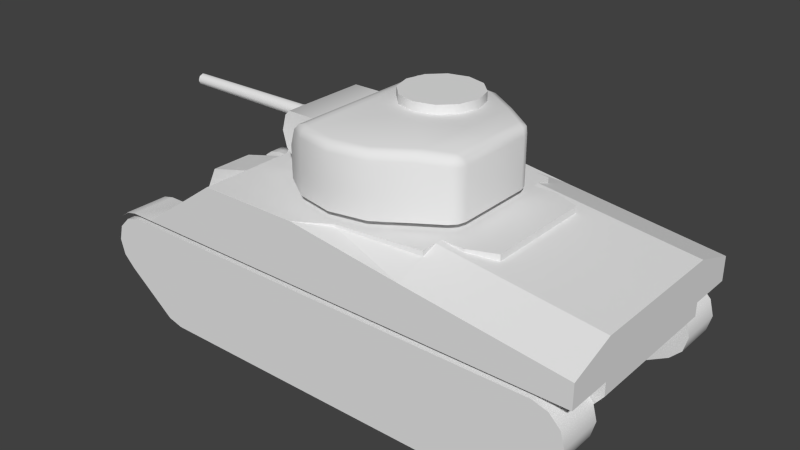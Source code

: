 # Source: m4_001.blend  (saved by Blender 2.79.0; exported with 4.5.12 LTS)
import bpy
from mathutils import Matrix  # noqa: F401  (used for matrix-valued properties, if any)

bpy.ops.wm.read_factory_settings(use_empty=True)
scene = bpy.context.scene
scene.name = 'Scene'

# ---- collections
col_collection_1 = bpy.data.collections.new('Collection 1'); scene.collection.children.link(col_collection_1)

# ---- materials (node trees are filled in below, after node groups)
mat_material_texture = bpy.data.materials.new('Material Texture')
mat_material_texture.alpha_threshold = 0.0
mat_material_texture.use_transparent_shadow = False
mat_material_texture.roughness = 0.5
mat_material_texture.line_color = (0.0, 0.0, 0.0, 1.0)

# ---- material node trees

# ---- world
world_world = bpy.data.worlds.new('World'); scene.world = world_world
world_world.color = (0.05088, 0.05088, 0.05088)
world_world.use_sun_shadow = False
world_world.sun_shadow_jitter_overblur = 0.0
world_world.cycles.sampling_method = 'NONE'
world_world.cycles.sample_map_resolution = 256

# ---- meshes
me_cube_010 = bpy.data.meshes.new('Cube.010')
me_cube_010.from_pydata([(-2.69, 0.84, 1.13), (-2.69, 1.34, 1.13), (1.725, 0.84, 0.04689), (-2.14, 1.34, 8.941e-08), (-2.315, 1.34, 0.04689), (-2.315, 0.84, 0.04689), (-2.865, 1.34, 0.4769), (-2.993, 0.84, 0.605), (-3.04, 1.34, 0.78), (-3.04, 0.84, 0.78), (-2.993, 1.34, 0.955), (-2.865, 0.84, 1.083), (2.515, 1.34, 1.083), (2.515, 0.84, 1.083), (2.643, 0.84, 0.955), (2.69, 1.34, 0.78), (2.69, 0.84, 0.78), (2.643, 1.34, 0.605), (-2.14, 0.84, 0.0), (1.55, 0.84, 0.0), (2.34, 0.84, 1.13), (2.34, 1.34, 1.13), (1.725, 1.34, 0.04689), (1.55, 1.34, 8.941e-08), (-2.865, 0.84, 0.4769), (-2.993, 1.34, 0.605), (-2.993, 0.84, 0.955), (-2.865, 1.34, 1.083), (2.643, 1.34, 0.955), (2.643, 0.84, 0.605), (2.515, 1.34, 0.4769), (2.515, 0.84, 0.4769), (-2.69, 0.84, 1.13), (-2.69, 1.34, 1.13), (1.725, 0.84, 0.04689), (-2.14, 1.34, 8.941e-08), (-2.315, 1.34, 0.04689), (-2.315, 0.84, 0.04689), (-2.865, 1.34, 0.4769), (-2.993, 0.84, 0.605), (-3.04, 1.34, 0.78), (-3.04, 0.84, 0.78), (-2.993, 1.34, 0.955), (-2.865, 0.84, 1.083), (2.515, 1.34, 1.083), (2.515, 0.84, 1.083), (2.643, 0.84, 0.955), (2.69, 1.34, 0.78), (2.69, 0.84, 0.78), (2.643, 1.34, 0.605), (-2.14, 0.84, 0.0), (1.55, 0.84, 0.0), (2.34, 0.84, 1.13), (2.34, 1.34, 1.13), (1.725, 1.34, 0.04689), (1.55, 1.34, 8.941e-08), (-2.865, 0.84, 0.4769), (-2.993, 1.34, 0.605), (-2.993, 0.84, 0.955), (-2.865, 1.34, 1.083), (2.643, 1.34, 0.955), (2.643, 0.84, 0.605), (2.515, 1.34, 0.4769), (2.515, 0.84, 0.4769), (-2.69, -0.84, 1.13), (-2.69, -1.34, 1.13), (1.725, -0.84, 0.04689), (-2.14, -1.34, 8.941e-08), (-2.315, -1.34, 0.04689), (-2.315, -0.84, 0.04689), (-2.865, -1.34, 0.4769), (-2.993, -0.84, 0.605), (-3.04, -1.34, 0.78), (-3.04, -0.84, 0.78), (-2.993, -1.34, 0.955), (-2.865, -0.84, 1.083), (2.515, -1.34, 1.083), (2.515, -0.84, 1.083), (2.643, -0.84, 0.955), (2.69, -1.34, 0.78), (2.69, -0.84, 0.78), (2.643, -1.34, 0.605), (-2.14, -0.84, 0.0), (1.55, -0.84, 0.0), (2.34, -0.84, 1.13), (2.34, -1.34, 1.13), (1.725, -1.34, 0.04689), (1.55, -1.34, 8.941e-08), (-2.865, -0.84, 0.4769), (-2.993, -1.34, 0.605), (-2.993, -0.84, 0.955), (-2.865, -1.34, 1.083), (2.643, -1.34, 0.955), (2.643, -0.84, 0.605), (2.515, -1.34, 0.4769), (2.515, -0.84, 0.4769), (-2.69, -0.84, 1.13), (-2.69, -1.34, 1.13), (1.725, -0.84, 0.04689), (-2.14, -1.34, 8.941e-08), (-2.315, -1.34, 0.04689), (-2.315, -0.84, 0.04689), (-2.865, -1.34, 0.4769), (-2.993, -0.84, 0.605), (-3.04, -1.34, 0.78), (-3.04, -0.84, 0.78), (-2.993, -1.34, 0.955), (-2.865, -0.84, 1.083), (2.515, -1.34, 1.083), (2.515, -0.84, 1.083), (2.643, -0.84, 0.955), (2.69, -1.34, 0.78), (2.69, -0.84, 0.78), (2.643, -1.34, 0.605), (-2.14, -0.84, 0.0), (1.55, -0.84, 0.0), (2.34, -0.84, 1.13), (2.34, -1.34, 1.13), (1.725, -1.34, 0.04689), (1.55, -1.34, 8.941e-08), (-2.865, -0.84, 0.4769), (-2.993, -1.34, 0.605), (-2.993, -0.84, 0.955), (-2.865, -1.34, 1.083), (2.643, -1.34, 0.955), (2.643, -0.84, 0.605), (2.515, -1.34, 0.4769), (2.515, -0.84, 0.4769)], [], [(3, 23, 19, 18), (21, 1, 0, 20), (22, 2, 19, 23), (3, 18, 5, 4), (4, 5, 24, 6), (6, 24, 7, 25), (25, 7, 9, 8), (8, 9, 26, 10), (10, 26, 11, 27), (27, 11, 0, 1), (21, 20, 13, 12), (12, 13, 14, 28), (28, 14, 16, 15), (15, 16, 29, 17), (17, 29, 31, 30), (22, 30, 31, 2), (35, 33, 53, 55), (51, 52, 32, 50), (51, 34, 63, 61, 48, 46, 45, 52), (37, 50, 32, 43, 58, 41, 39, 56), (35, 36, 38, 57, 40, 42, 59, 33), (54, 55, 53, 44, 60, 47, 49, 62), (67, 82, 83, 87), (85, 84, 64, 65), (86, 87, 83, 66), (67, 68, 69, 82), (68, 70, 88, 69), (70, 89, 71, 88), (89, 72, 73, 71), (72, 74, 90, 73), (74, 91, 75, 90), (91, 65, 64, 75), (85, 76, 77, 84), (76, 92, 78, 77), (92, 79, 80, 78), (79, 81, 93, 80), (81, 94, 95, 93), (86, 66, 95, 94), (99, 119, 117, 97), (115, 114, 96, 116), (115, 116, 109, 110, 112, 125, 127, 98), (101, 120, 103, 105, 122, 107, 96, 114), (99, 97, 123, 106, 104, 121, 102, 100), (118, 126, 113, 111, 124, 108, 117, 119)])
me_cube_010.polygons.foreach_set('use_smooth', [1, 1, 1, 1, 1, 1, 1, 1, 1, 1, 1, 1, 1, 1, 1, 1, 0, 0, 0, 0, 0, 0, 1, 1, 1, 1, 1, 1, 1, 1, 1, 1, 1, 1, 1, 1, 1, 1, 0, 0, 0, 0, 0, 0])
_uv = me_cube_010.uv_layers.new(name='UVMap')
_uv.uv.foreach_set('vector', [0.04074, 0.4537, 0.04074, 0.7491, 0.0007107, 0.7491, 0.0007105, 0.4537, 0.04074, 0.9993, 0.04074, 0.5966, 0.0007104, 0.5966, 0.0007104, 0.9993, 0.04074, 0.7636, 0.0007107, 0.7636, 0.0007107, 0.7491, 0.04074, 0.7491, 0.04074, 0.4537, 0.0007105, 0.4537, 0.0007105, 0.4682, 0.04074, 0.4682, 0.04074, 0.4682, 0.0007105, 0.4682, 0.0007104, 0.5241, 0.04074, 0.5241, 0.04074, 0.5241, 0.0007104, 0.5241, 0.0007104, 0.5386, 0.04074, 0.5386, 0.04074, 0.5386, 0.0007104, 0.5386, 0.0007104, 0.5531, 0.04074, 0.5531, 0.04074, 0.5531, 0.0007104, 0.5531, 0.0007104, 0.5676, 0.04074, 0.5676, 0.04074, 0.5676, 0.0007104, 0.5676, 0.0007104, 0.5821, 0.04074, 0.5821, 0.04074, 0.5821, 0.0007104, 0.5821, 0.0007104, 0.5966, 0.04074, 0.5966, 0.04074, 0.9081, 0.0007108, 0.9081, 0.0007108, 0.8936, 0.04074, 0.8936, 0.04074, 0.8936, 0.0007108, 0.8936, 0.0007108, 0.8791, 0.04074, 0.8791, 0.04074, 0.8791, 0.0007108, 0.8791, 0.0007108, 0.8646, 0.04074, 0.8646, 0.04074, 0.8646, 0.0007108, 0.8646, 0.0007107, 0.8501, 0.04074, 0.8501, 0.04074, 0.8501, 0.0007107, 0.8501, 0.0007107, 0.8356, 0.04074, 0.8356, 0.04074, 0.7636, 0.04074, 0.8356, 0.0007107, 0.8356, 0.0007107, 0.7636, 0.8849, 0.02894, 0.9491, 0.1607, 0.3625, 0.1607, 0.4546, 0.02894, 0.1239, 0.4923, 0.05806, 0.4462, 0.05806, 0.7395, 0.1239, 0.7074, 0.1239, 0.4923, 0.1212, 0.4821, 0.09614, 0.436, 0.08867, 0.4285, 0.07847, 0.4258, 0.06827, 0.4285, 0.0608, 0.436, 0.05806, 0.4462, 0.1212, 0.7176, 0.1239, 0.7074, 0.05806, 0.7395, 0.0608, 0.7497, 0.06827, 0.7572, 0.07847, 0.7599, 0.08867, 0.7572, 0.09614, 0.7497, 0.8849, 0.02894, 0.9053, 0.0344, 0.9695, 0.08455, 0.9844, 0.09949, 0.9899, 0.1199, 0.9844, 0.1403, 0.9695, 0.1552, 0.9491, 0.1607, 0.4342, 0.0344, 0.4546, 0.02894, 0.3625, 0.1607, 0.3421, 0.1552, 0.3272, 0.1403, 0.3217, 0.1199, 0.3272, 0.09949, 0.3421, 0.08455, 0.04074, 0.4537, 0.0007105, 0.4537, 0.0007107, 0.7491, 0.04074, 0.7491, 0.04074, 0.9993, 0.0007104, 0.9993, 0.0007104, 0.5966, 0.04074, 0.5966, 0.04074, 0.7636, 0.04074, 0.7491, 0.0007107, 0.7491, 0.0007107, 0.7636, 0.04074, 0.4537, 0.04074, 0.4682, 0.0007105, 0.4682, 0.0007105, 0.4537, 0.04074, 0.4682, 0.04074, 0.5241, 0.0007104, 0.5241, 0.0007105, 0.4682, 0.04074, 0.5241, 0.04074, 0.5386, 0.0007104, 0.5386, 0.0007104, 0.5241, 0.04074, 0.5386, 0.04074, 0.5531, 0.0007104, 0.5531, 0.0007104, 0.5386, 0.04074, 0.5531, 0.04074, 0.5676, 0.0007104, 0.5676, 0.0007104, 0.5531, 0.04074, 0.5676, 0.04074, 0.5821, 0.0007104, 0.5821, 0.0007104, 0.5676, 0.04074, 0.5821, 0.04074, 0.5966, 0.0007104, 0.5966, 0.0007104, 0.5821, 0.04074, 0.9081, 0.04074, 0.8936, 0.0007108, 0.8936, 0.0007108, 0.9081, 0.04074, 0.8936, 0.04074, 0.8791, 0.0007108, 0.8791, 0.0007108, 0.8936, 0.04074, 0.8791, 0.04074, 0.8646, 0.0007108, 0.8646, 0.0007108, 0.8791, 0.04074, 0.8646, 0.04074, 0.8501, 0.0007107, 0.8501, 0.0007108, 0.8646, 0.04074, 0.8501, 0.04074, 0.8356, 0.0007107, 0.8356, 0.0007107, 0.8501, 0.04074, 0.7636, 0.0007107, 0.7636, 0.0007107, 0.8356, 0.04074, 0.8356, 0.8849, 0.02894, 0.4546, 0.02894, 0.3625, 0.1607, 0.9491, 0.1607, 0.1239, 0.4923, 0.1239, 0.7074, 0.05806, 0.7395, 0.05806, 0.4462, 0.1239, 0.4923, 0.05806, 0.4462, 0.0608, 0.436, 0.06827, 0.4285, 0.07847, 0.4258, 0.08867, 0.4285, 0.09614, 0.436, 0.1212, 0.4821, 0.1212, 0.7176, 0.09614, 0.7497, 0.08867, 0.7572, 0.07847, 0.7599, 0.06827, 0.7572, 0.0608, 0.7497, 0.05806, 0.7395, 0.1239, 0.7074, 0.8849, 0.02894, 0.9491, 0.1607, 0.9695, 0.1552, 0.9844, 0.1403, 0.9899, 0.1199, 0.9844, 0.09949, 0.9695, 0.08455, 0.9053, 0.0344, 0.4342, 0.0344, 0.3421, 0.08455, 0.3272, 0.09949, 0.3217, 0.1199, 0.3272, 0.1403, 0.3421, 0.1552, 0.3625, 0.1607, 0.4546, 0.02894])
me_cube_010.materials.append(mat_material_texture)
me_cube_010.use_remesh_preserve_volume = False
me_cube_010.use_remesh_preserve_attributes = False
me_cube_010.use_mirror_vertex_groups = False
me_cube_010.update()
me_cube_007 = bpy.data.meshes.new('Cube.007')
me_cube_007.from_pydata([(-0.12, 0.95, 1.87), (-0.12, 0.95, 1.95), (0.355, 0.8227, 1.87), (0.355, 0.8227, 1.95), (0.7027, 0.475, 1.87), (0.7027, 0.475, 1.95), (-0.9427, 0.475, 1.87), (-0.9427, 0.475, 1.95), (-0.595, 0.8227, 1.87), (-0.595, 0.8227, 1.95), (-0.12, -0.95, 1.87), (-0.12, -0.95, 1.95), (0.355, -0.8227, 1.87), (0.355, -0.8227, 1.95), (0.7027, -0.475, 1.87), (0.7027, -0.475, 1.95), (0.83, 0.0, 1.87), (0.83, 0.0, 1.95), (-1.07, 0.0, 1.87), (-1.07, 0.0, 1.95), (-0.9427, -0.475, 1.87), (-0.9427, -0.475, 1.95), (-0.595, -0.8227, 1.87), (-0.595, -0.8227, 1.95), (0.6437, -0.7637, 1.95), (0.2933, -0.9978, 1.95), (-0.12, -1.08, 1.95), (-0.5333, -0.9978, 1.95), (-0.8837, -0.7637, 1.95), (-0.8837, -0.7637, 2.304), (-1.12, -0.4022, 1.95), (0.6437, -0.7637, 2.54), (0.6437, -0.6441, 2.64), (0.6437, -0.7287, 2.611), (0.2559, -0.9033, 2.64), (0.2933, -0.9978, 2.54), (0.2823, -0.9701, 2.611), (-0.12, -0.978, 2.64), (-0.12, -1.08, 2.54), (-0.12, -1.05, 2.611), (-0.4943, -0.9036, 2.64), (-0.5333, -0.9978, 2.54), (-0.5219, -0.9702, 2.611), (-0.56, -0.8597, 2.64), (-0.7268, -0.8685, 2.54), (-0.6503, -0.8844, 2.611), (0.8907, -0.4846, 2.611), (0.9568, -0.5225, 2.574), (0.99, -0.44, 1.95), (0.906, -0.5943, 1.95), (0.9654, -0.5266, 1.95), (0.906, -0.5943, 2.509), (0.99, -0.44, 2.5), (0.9654, -0.5266, 2.503), (-1.168, -0.494, 2.04), (-1.223, -0.494, 2.095), (-1.27, -0.494, 2.27), (-1.223, -0.494, 2.445), (-1.168, -0.494, 2.5), (-1.06, -0.494, 2.04), (-0.7533, -0.494, 2.5), (0.99, 0.0, 1.95), (0.6437, 0.7637, 1.95), (0.2933, 0.9978, 1.95), (-0.12, 1.08, 1.95), (-0.5333, 0.9978, 1.95), (-0.8837, 0.7637, 1.95), (-0.8837, 0.7637, 2.304), (-1.12, 0.4022, 1.95), (0.6437, 0.7637, 2.54), (0.6437, 0.6441, 2.64), (0.6437, 0.7287, 2.611), (0.2559, 0.9033, 2.64), (0.2933, 0.9978, 2.54), (0.2823, 0.9701, 2.611), (-0.12, 0.978, 2.64), (-0.12, 1.08, 2.54), (-0.12, 1.05, 2.611), (-0.4943, 0.9036, 2.64), (-0.5333, 0.9978, 2.54), (-0.5219, 0.9702, 2.611), (-0.56, 0.8597, 2.64), (-0.7268, 0.8685, 2.54), (-0.6503, 0.8844, 2.611), (0.8907, 0.0, 2.611), (0.99, 0.0, 2.5), (0.9609, 0.0, 2.574), (0.8907, 0.4846, 2.611), (0.9568, 0.5225, 2.574), (0.99, 0.44, 1.95), (0.906, 0.5943, 1.95), (0.9654, 0.5266, 1.95), (0.906, 0.5943, 2.509), (0.99, 0.44, 2.5), (0.9654, 0.5266, 2.503), (-1.168, 0.494, 2.04), (-1.223, 0.494, 2.095), (-1.27, 0.494, 2.27), (-1.223, 0.494, 2.445), (-1.168, 0.494, 2.5), (-1.06, 0.494, 2.04), (-0.7533, 0.494, 2.5), (0.6437, -0.7637, 1.95), (0.2933, -0.9978, 1.95), (-0.12, -1.08, 1.95), (-0.5333, -0.9978, 1.95), (-0.8837, -0.7637, 1.95), (-1.12, -0.4022, 1.95), (0.99, -0.44, 1.95), (0.906, -0.5943, 1.95), (0.9654, -0.5266, 1.95), (0.99, 0.0, 1.95), (0.6437, 0.7637, 1.95), (0.2933, 0.9978, 1.95), (-0.12, 1.08, 1.95), (-0.5333, 0.9978, 1.95), (-0.8837, 0.7637, 1.95), (-1.12, 0.4022, 1.95), (-1.12, 0.0, 1.95), (0.99, 0.44, 1.95), (0.906, 0.5943, 1.95), (0.9654, 0.5266, 1.95), (-1.168, -0.494, 2.04), (-1.223, -0.494, 2.095), (-1.27, -0.494, 2.27), (-1.223, -0.494, 2.445), (-1.168, -0.494, 2.5), (-1.06, -0.494, 2.04), (-0.7533, -0.494, 2.5), (-1.168, 0.494, 2.04), (-1.223, 0.494, 2.095), (-1.27, 0.494, 2.27), (-1.223, 0.494, 2.445), (-1.168, 0.494, 2.5), (-1.06, 0.494, 2.04), (-0.7533, 0.494, 2.5), (0.9015, 0.5621, 2.581), (0.9609, 0.4531, 2.574), (0.9609, -0.4531, 2.574), (0.9015, -0.5621, 2.581), (-3.03, 0.065, 2.27), (-1.48, 0.075, 2.27), (-3.03, 0.04596, 2.224), (-1.48, 0.05303, 2.217), (-3.03, -6.082e-09, 2.205), (-1.48, -6.445e-09, 2.195), (-3.03, -0.04596, 2.224), (-1.48, -0.05303, 2.217), (-3.03, -0.065, 2.27), (-1.48, -0.075, 2.27), (-3.03, -0.04596, 2.316), (-1.48, -0.05303, 2.323), (-3.03, -2.466e-09, 2.335), (-1.48, -2.272e-09, 2.345), (-3.03, 0.04596, 2.316), (-1.48, 0.05303, 2.323), (-1.44, 0.0601, 2.21), (-1.44, 0.085, 2.27), (-1.44, 4.1e-08, 2.185), (-1.44, -0.0601, 2.21), (-1.44, -0.085, 2.27), (-1.44, -0.0601, 2.33), (-1.44, 4.573e-08, 2.355), (-1.44, 0.0601, 2.33), (-1.22, 0.0601, 2.21), (-1.22, 0.085, 2.27), (-1.22, 4.844e-08, 2.185), (-1.22, -0.0601, 2.21), (-1.22, -0.085, 2.27), (-1.22, -0.0601, 2.33), (-1.22, 5.317e-08, 2.355), (-1.22, 0.0601, 2.33), (-3.03, 0.065, 2.27), (-1.48, 0.075, 2.27), (-3.03, 0.04596, 2.224), (-1.48, 0.05303, 2.217), (-3.03, -6.082e-09, 2.205), (-1.48, -6.445e-09, 2.195), (-3.03, -0.04596, 2.224), (-1.48, -0.05303, 2.217), (-3.03, -0.065, 2.27), (-1.48, -0.075, 2.27), (-3.03, -0.04596, 2.316), (-1.48, -0.05303, 2.323), (-3.03, -2.466e-09, 2.335), (-1.48, -2.272e-09, 2.345), (-3.03, 0.04596, 2.316), (-1.48, 0.05303, 2.323), (-1.44, 0.0601, 2.21), (-1.44, 0.085, 2.27), (-1.44, 4.1e-08, 2.185), (-1.44, -0.0601, 2.21), (-1.44, -0.085, 2.27), (-1.44, -0.0601, 2.33), (-1.44, 4.573e-08, 2.355), (-1.44, 0.0601, 2.33), (-0.8837, -0.7637, 2.304), (-1.06, -0.494, 2.04), (-0.8837, 0.7637, 2.304), (-0.7268, 0.8685, 2.54), (-0.6503, 0.8844, 2.611), (-1.06, 0.494, 2.04), (-1.12, -0.4022, 1.95), (-0.4943, 0.0, 2.64), (-0.7268, -0.8685, 2.54), (-0.6503, -0.8844, 2.611), (-0.7533, -0.494, 2.5), (0.6437, 0.0, 2.64), (-1.12, 0.4022, 1.95), (-1.12, 0.0, 1.95), (-0.7268, 0.0, 2.54), (-0.56, 0.0, 2.64), (-0.6503, 0.0, 2.611), (-0.7533, 0.494, 2.5), (6.706e-08, 0.0, 2.64), (0.0, 0.9, 2.74), (0.225, 0.8397, 2.74), (0.3897, 0.675, 2.74), (0.45, 0.45, 2.74), (0.3897, 0.225, 2.74), (0.225, 0.06029, 2.74), (6.795e-08, 0.0, 2.74), (-0.225, 0.06029, 2.74), (-0.3897, 0.225, 2.74), (-0.45, 0.45, 2.74), (-0.3897, 0.675, 2.74), (-0.225, 0.8397, 2.74), (0.0, 0.9, 2.64), (0.0, 0.9, 2.74), (0.225, 0.8397, 2.64), (0.225, 0.8397, 2.74), (0.3897, 0.675, 2.64), (0.3897, 0.675, 2.74), (0.45, 0.45, 2.64), (0.45, 0.45, 2.74), (0.3897, 0.225, 2.64), (0.3897, 0.225, 2.74), (0.225, 0.06029, 2.64), (0.225, 0.06029, 2.74), (6.795e-08, 0.0, 2.64), (6.795e-08, 0.0, 2.74), (-0.225, 0.06029, 2.64), (-0.225, 0.06029, 2.74), (-0.3897, 0.225, 2.64), (-0.3897, 0.225, 2.74), (-0.45, 0.45, 2.64), (-0.45, 0.45, 2.74), (-0.3897, 0.675, 2.64), (-0.3897, 0.675, 2.74), (-0.225, 0.8397, 2.64), (-0.225, 0.8397, 2.74)], [], [(0, 1, 3, 2), (2, 3, 5, 4), (4, 5, 17, 16), (18, 19, 7, 6), (6, 7, 9, 8), (8, 9, 1, 0), (10, 12, 13, 11), (12, 14, 15, 13), (14, 16, 17, 15), (18, 20, 21, 19), (20, 22, 23, 21), (22, 10, 11, 23), (24, 31, 35, 25), (25, 35, 38, 26), (26, 38, 41, 27), (27, 41, 44, 29, 28), (28, 29, 59), (47, 139, 51), (49, 51, 31, 24), (61, 85, 52, 48), (35, 31, 33, 36), (36, 33, 32, 34), (38, 35, 36, 39), (39, 36, 34, 37), (41, 38, 39, 42), (42, 39, 37, 40), (44, 41, 42, 45), (45, 42, 40, 43), (84, 46, 138, 86), (46, 32, 33, 139), (86, 138, 52), (51, 53, 47), (53, 52, 47), (48, 52, 53, 50), (50, 53, 51, 49), (95, 54, 55, 96), (96, 55, 56, 97), (97, 56, 57, 98), (98, 57, 58, 99), (54, 95, 100, 59), (60, 101, 99, 58), (59, 30, 28), (62, 63, 73, 69), (63, 64, 76, 73), (64, 65, 79, 76), (65, 66, 67, 82, 79), (66, 100, 67), (88, 92, 136), (90, 62, 69, 92), (61, 89, 93, 85), (73, 74, 71, 69), (74, 72, 70, 71), (76, 77, 74, 73), (77, 75, 72, 74), (79, 80, 77, 76), (80, 78, 75, 77), (82, 83, 80, 79), (83, 81, 78, 80), (84, 86, 137, 87), (87, 136, 71, 70), (86, 93, 137), (92, 88, 94), (94, 88, 93), (89, 91, 94, 93), (91, 90, 92, 94), (100, 66, 68), (111, 108, 110, 109, 102, 103, 104, 105, 106, 107, 118), (111, 118, 117, 116, 115, 114, 113, 112, 120, 121, 119), (124, 123, 122, 127, 128, 126, 125), (131, 132, 133, 135, 134, 129, 130), (93, 86, 85), (52, 85, 86), (87, 137, 88), (136, 87, 88), (137, 93, 88), (136, 92, 69, 71), (51, 139, 33, 31), (138, 46, 47), (139, 47, 46), (52, 138, 47), (140, 141, 143, 142), (142, 143, 145, 144), (144, 145, 147, 146), (146, 147, 149, 148), (148, 149, 151, 150), (150, 151, 153, 152), (152, 153, 155, 154), (154, 155, 141, 140), (157, 163, 171, 165), (162, 161, 169, 170), (160, 159, 167, 168), (158, 156, 164, 166), (163, 162, 170, 171), (161, 160, 168, 169), (159, 158, 166, 167), (156, 157, 165, 164), (187, 185, 194, 195), (172, 174, 176, 178, 180, 182, 184, 186), (177, 175, 188, 190), (183, 181, 192, 193), (173, 187, 195, 189), (175, 173, 189, 188), (179, 177, 190, 191), (185, 183, 193, 194), (181, 179, 191, 192), (32, 46, 84, 207), (210, 204, 205, 212), (212, 205, 43, 211), (32, 207, 214), (204, 210, 206), (202, 197, 209), (196, 206, 197), (206, 196, 204), (70, 207, 84, 87), (210, 212, 200, 199), (212, 211, 81, 200), (209, 197, 201), (206, 210, 213), (199, 213, 210), (208, 209, 201), (198, 201, 213), (213, 199, 198), (40, 203, 211, 43), (203, 78, 81, 211), (214, 203, 40), (40, 37, 34, 32, 214), (78, 214, 70, 72, 75), (70, 214, 207), (203, 214, 78), (216, 215, 226, 225, 224, 223, 222, 221, 220, 219, 218, 217), (227, 228, 230, 229), (229, 230, 232, 231), (231, 232, 234, 233), (233, 234, 236, 235), (235, 236, 238, 237), (237, 238, 240, 239), (239, 240, 242, 241), (241, 242, 244, 243), (243, 244, 246, 245), (245, 246, 248, 247), (247, 248, 250, 249), (249, 250, 228, 227)])
me_cube_007.polygons.foreach_set('use_smooth', [1, 1, 1, 1, 1, 1, 1, 1, 1, 1, 1, 1, 1, 1, 1, 1, 1, 1, 1, 1, 1, 1, 1, 1, 1, 1, 1, 1, 1, 1, 1, 1, 1, 1, 1, 1, 1, 1, 1, 1, 1, 1, 1, 1, 1, 1, 1, 1, 1, 1, 1, 1, 1, 1, 1, 1, 1, 1, 1, 1, 1, 1, 1, 1, 1, 1, 0, 0, 0, 0, 1, 1, 1, 1, 1, 1, 1, 1, 1, 1, 1, 1, 1, 1, 1, 1, 1, 1, 1, 1, 1, 1, 1, 1, 1, 1, 1, 0, 1, 1, 1, 1, 1, 1, 1, 1, 1, 1, 1, 1, 0, 1, 1, 1, 1, 1, 0, 1, 1, 0, 1, 1, 1, 1, 1, 1, 1, 1, 1, 0, 1, 1, 1, 1, 1, 1, 1, 1, 1, 1, 1, 1])
_uv = me_cube_007.uv_layers.new(name='UVMap')
_uv.uv.foreach_set('vector', [0.1971, 0.9769, 0.1971, 0.9862, 0.2525, 0.9862, 0.2525, 0.9769, 0.2525, 0.9769, 0.2525, 0.9862, 0.2931, 0.9862, 0.2931, 0.9769, 0.2931, 0.9769, 0.2931, 0.9862, 0.3079, 0.9862, 0.3079, 0.9769, 0.08636, 0.9769, 0.08636, 0.9862, 0.1012, 0.9862, 0.1012, 0.9769, 0.1012, 0.9769, 0.1012, 0.9862, 0.1418, 0.9862, 0.1418, 0.9769, 0.1418, 0.9769, 0.1418, 0.9862, 0.1971, 0.9862, 0.1971, 0.9769, 0.1971, 0.9769, 0.2525, 0.9769, 0.2525, 0.9862, 0.1971, 0.9862, 0.2525, 0.9769, 0.2931, 0.9769, 0.2931, 0.9862, 0.2525, 0.9862, 0.2931, 0.9769, 0.3079, 0.9769, 0.3079, 0.9862, 0.2931, 0.9862, 0.08636, 0.9769, 0.1012, 0.9769, 0.1012, 0.9862, 0.08636, 0.9862, 0.1012, 0.9769, 0.1418, 0.9769, 0.1418, 0.9862, 0.1012, 0.9862, 0.1418, 0.9769, 0.1971, 0.9769, 0.1971, 0.9862, 0.1418, 0.9862, 0.573, 0.2612, 0.573, 0.33, 0.5321, 0.33, 0.5321, 0.2612, 0.5321, 0.2612, 0.5321, 0.33, 0.4839, 0.33, 0.4839, 0.2612, 0.4839, 0.2612, 0.4839, 0.33, 0.4357, 0.33, 0.4357, 0.2612, 0.4357, 0.2612, 0.4357, 0.33, 0.4132, 0.33, 0.3949, 0.3026, 0.3949, 0.2612, 0.3949, 0.2612, 0.3949, 0.3026, 0.3743, 0.2717, 0.6095, 0.334, 0.603, 0.3348, 0.6036, 0.3265, 0.6036, 0.2612, 0.6036, 0.3265, 0.573, 0.33, 0.573, 0.2612, 0.6934, 0.3431, 0.6292, 0.3431, 0.6292, 0.2918, 0.6934, 0.2918, 0.5321, 0.33, 0.573, 0.33, 0.573, 0.3383, 0.5308, 0.3383, 0.2629, 0.23, 0.305, 0.2582, 0.305, 0.268, 0.2598, 0.2378, 0.4839, 0.33, 0.5321, 0.33, 0.5308, 0.3383, 0.4839, 0.3383, 0.216, 0.2207, 0.2629, 0.23, 0.2598, 0.2378, 0.216, 0.2291, 0.4357, 0.33, 0.4839, 0.33, 0.4839, 0.3383, 0.4371, 0.3383, 0.1691, 0.23, 0.216, 0.2207, 0.216, 0.2291, 0.1723, 0.2378, 0.4132, 0.33, 0.4357, 0.33, 0.4371, 0.3383, 0.4221, 0.3383, 0.1541, 0.24, 0.1691, 0.23, 0.1723, 0.2378, 0.1647, 0.2429, 0.3338, 0.3431, 0.3338, 0.2866, 0.342, 0.2903, 0.342, 0.3431, 0.3338, 0.2866, 0.305, 0.268, 0.305, 0.2582, 0.3351, 0.2776, 0.6206, 0.3431, 0.6206, 0.2903, 0.6292, 0.2918, 0.6036, 0.3265, 0.6105, 0.3257, 0.6095, 0.334, 0.6289, 0.2817, 0.6292, 0.2918, 0.6206, 0.2822, 0.6934, 0.2918, 0.6292, 0.2918, 0.6289, 0.2817, 0.6934, 0.2817, 0.6105, 0.2612, 0.6105, 0.3257, 0.6036, 0.3265, 0.6036, 0.2612, 0.1378, 0.02135, 0.2531, 0.02135, 0.2531, 0.03043, 0.1378, 0.03043, 0.1378, 0.03043, 0.2531, 0.03043, 0.2531, 0.05156, 0.1378, 0.05156, 0.1378, 0.05156, 0.2531, 0.05156, 0.2531, 0.07269, 0.1378, 0.07269, 0.1378, 0.07269, 0.2531, 0.07269, 0.2531, 0.08177, 0.1378, 0.08177, 0.2531, 0.02135, 0.1378, 0.02135, 0.1378, 0.008744, 0.2531, 0.008744, 0.2531, 0.1301, 0.1378, 0.1301, 0.1378, 0.08177, 0.2531, 0.08177, 0.3743, 0.2717, 0.3673, 0.2612, 0.3949, 0.2612, 0.573, 0.4251, 0.5321, 0.4251, 0.5321, 0.3563, 0.573, 0.3563, 0.5321, 0.4251, 0.4839, 0.4251, 0.4839, 0.3563, 0.5321, 0.3563, 0.4839, 0.4251, 0.4357, 0.4251, 0.4357, 0.3563, 0.4839, 0.3563, 0.4357, 0.4251, 0.3949, 0.4251, 0.3949, 0.3837, 0.4132, 0.3563, 0.4357, 0.3563, 0.3949, 0.4251, 0.3743, 0.4146, 0.3949, 0.3837, 0.6095, 0.3523, 0.6036, 0.3598, 0.603, 0.3515, 0.6036, 0.4251, 0.573, 0.4251, 0.573, 0.3563, 0.6036, 0.3598, 0.6934, 0.3431, 0.6934, 0.3945, 0.6292, 0.3945, 0.6292, 0.3431, 0.5321, 0.3563, 0.5308, 0.348, 0.573, 0.348, 0.573, 0.3563, 0.2629, 0.4563, 0.2598, 0.4485, 0.305, 0.4183, 0.305, 0.4281, 0.4839, 0.3563, 0.4839, 0.348, 0.5308, 0.348, 0.5321, 0.3563, 0.216, 0.4656, 0.216, 0.4572, 0.2598, 0.4485, 0.2629, 0.4563, 0.4357, 0.3563, 0.4371, 0.348, 0.4839, 0.348, 0.4839, 0.3563, 0.1691, 0.4563, 0.1723, 0.4485, 0.216, 0.4572, 0.216, 0.4656, 0.4132, 0.3563, 0.4221, 0.348, 0.4371, 0.348, 0.4357, 0.3563, 0.1541, 0.4463, 0.1647, 0.4434, 0.1723, 0.4485, 0.1691, 0.4563, 0.3338, 0.3431, 0.342, 0.3431, 0.342, 0.396, 0.3338, 0.3997, 0.3338, 0.3997, 0.3351, 0.4087, 0.305, 0.4281, 0.305, 0.4183, 0.6206, 0.3431, 0.6292, 0.3945, 0.6206, 0.396, 0.6036, 0.3598, 0.6095, 0.3523, 0.6105, 0.3606, 0.6289, 0.4046, 0.6206, 0.4041, 0.6292, 0.3945, 0.6934, 0.3945, 0.6934, 0.4046, 0.6289, 0.4046, 0.6292, 0.3945, 0.6105, 0.4251, 0.6036, 0.4251, 0.6036, 0.3598, 0.6105, 0.3606, 0.3743, 0.4146, 0.3949, 0.4251, 0.3673, 0.4251, 0.3266, 0.9862, 0.3266, 0.9862, 0.3237, 0.9862, 0.3168, 0.9862, 0.2862, 0.9862, 0.2453, 0.9862, 0.1971, 0.9862, 0.1489, 0.9862, 0.1081, 0.9862, 0.08053, 0.9862, 0.08053, 0.9862, 0.3266, 0.9862, 0.08053, 0.9862, 0.08053, 0.9862, 0.1081, 0.9862, 0.1489, 0.9862, 0.1971, 0.9862, 0.2453, 0.9862, 0.2862, 0.9862, 0.3168, 0.9862, 0.3237, 0.9862, 0.3266, 0.9862, 0.2799, 0.0699, 0.3003, 0.07537, 0.3067, 0.08178, 0.3067, 0.09439, 0.2531, 0.1301, 0.2531, 0.08178, 0.2595, 0.07537, 0.111, 0.0699, 0.1314, 0.07537, 0.1378, 0.08178, 0.1378, 0.1301, 0.0842, 0.09439, 0.0842, 0.08178, 0.09061, 0.07537, 0.6292, 0.3945, 0.6206, 0.3431, 0.6292, 0.3431, 0.6292, 0.2918, 0.6292, 0.3431, 0.6206, 0.3431, 0.3338, 0.3997, 0.342, 0.396, 0.3415, 0.4041, 0.3351, 0.4087, 0.3338, 0.3997, 0.3415, 0.4041, 0.6206, 0.396, 0.6292, 0.3945, 0.6206, 0.4041, 0.603, 0.3515, 0.6036, 0.3598, 0.573, 0.3563, 0.573, 0.348, 0.6036, 0.3265, 0.603, 0.3348, 0.573, 0.3383, 0.573, 0.33, 0.342, 0.2903, 0.3338, 0.2866, 0.3415, 0.2822, 0.3351, 0.2776, 0.3415, 0.2822, 0.3338, 0.2866, 0.6292, 0.2918, 0.6206, 0.2903, 0.6206, 0.2822, 0.03158, 0.4297, 0.03158, 0.06818, 0.01921, 0.06818, 0.02086, 0.4297, 0.02086, 0.4297, 0.01921, 0.06818, 0.01409, 0.06818, 0.01642, 0.4297, 0.01642, 0.4297, 0.01409, 0.06818, 0.01921, 0.06818, 0.02086, 0.4297, 0.02086, 0.4297, 0.01921, 0.06818, 0.03158, 0.06818, 0.03158, 0.4297, 0.03158, 0.4297, 0.03158, 0.06818, 0.04395, 0.06818, 0.0423, 0.4297, 0.0423, 0.4297, 0.04395, 0.06818, 0.04907, 0.06818, 0.04674, 0.4297, 0.04674, 0.4297, 0.04907, 0.06818, 0.04395, 0.06818, 0.0423, 0.4297, 0.0423, 0.4297, 0.04395, 0.06818, 0.03158, 0.06818, 0.03158, 0.4297, 0.03158, 0.05885, 0.0456, 0.05885, 0.0456, 0.007541, 0.03158, 0.007541, 0.0514, 0.05885, 0.0456, 0.05885, 0.0456, 0.007541, 0.0514, 0.007541, 0.03158, 0.05885, 0.01756, 0.05885, 0.01756, 0.007541, 0.03158, 0.007541, 0.01176, 0.05885, 0.01756, 0.05885, 0.01756, 0.007541, 0.01176, 0.007541, 0.0456, 0.05885, 0.0514, 0.05885, 0.0514, 0.007541, 0.0456, 0.007541, 0.0456, 0.05885, 0.03158, 0.05885, 0.03158, 0.007541, 0.0456, 0.007541, 0.01756, 0.05885, 0.01176, 0.05885, 0.01176, 0.007541, 0.01756, 0.007541, 0.01756, 0.05885, 0.03158, 0.05885, 0.03158, 0.007541, 0.01756, 0.007541, 0.04395, 0.06818, 0.04907, 0.06818, 0.0514, 0.05885, 0.0456, 0.05885, 0.06239, 0.1872, 0.07228, 0.1634, 0.09618, 0.1535, 0.1201, 0.1634, 0.13, 0.1872, 0.1201, 0.2111, 0.09618, 0.221, 0.07228, 0.2111, 0.01409, 0.06818, 0.01921, 0.06818, 0.01756, 0.05885, 0.01176, 0.05885, 0.04395, 0.06818, 0.03158, 0.06818, 0.03158, 0.05885, 0.0456, 0.05885, 0.03158, 0.06818, 0.04395, 0.06818, 0.0456, 0.05885, 0.03158, 0.05885, 0.01921, 0.06818, 0.03158, 0.06818, 0.03158, 0.05885, 0.01756, 0.05885, 0.01921, 0.06818, 0.01409, 0.06818, 0.01176, 0.05885, 0.01756, 0.05885, 0.04907, 0.06818, 0.04395, 0.06818, 0.0456, 0.05885, 0.0514, 0.05885, 0.03158, 0.06818, 0.01921, 0.06818, 0.01756, 0.05885, 0.03158, 0.05885, 0.305, 0.268, 0.3338, 0.2866, 0.3338, 0.3431, 0.305, 0.3431, 0.1452, 0.3431, 0.1452, 0.2419, 0.1541, 0.24, 0.1541, 0.3431, 0.1541, 0.3431, 0.1541, 0.24, 0.1647, 0.2429, 0.1647, 0.3431, 0.305, 0.268, 0.305, 0.3431, 0.23, 0.3431, 0.1452, 0.2419, 0.1452, 0.3431, 0.1421, 0.2855, 0.09936, 0.2962, 0.1064, 0.2855, 0.09936, 0.3431, 0.1269, 0.2541, 0.1421, 0.2855, 0.1064, 0.2855, 0.1421, 0.2855, 0.1269, 0.2541, 0.1452, 0.2419, 0.305, 0.4183, 0.305, 0.3431, 0.3338, 0.3431, 0.3338, 0.3997, 0.1452, 0.3431, 0.1541, 0.3431, 0.1541, 0.4463, 0.1452, 0.4444, 0.1541, 0.3431, 0.1647, 0.3431, 0.1647, 0.4434, 0.1541, 0.4463, 0.09936, 0.3431, 0.1064, 0.2855, 0.1064, 0.4007, 0.1421, 0.2855, 0.1452, 0.3431, 0.1421, 0.4007, 0.1452, 0.4444, 0.1421, 0.4007, 0.1452, 0.3431, 0.09936, 0.39, 0.09936, 0.3431, 0.1064, 0.4007, 0.1269, 0.4322, 0.1064, 0.4007, 0.1421, 0.4007, 0.1421, 0.4007, 0.1452, 0.4444, 0.1269, 0.4322, 0.1723, 0.2378, 0.1723, 0.3431, 0.1647, 0.3431, 0.1647, 0.2429, 0.1723, 0.3431, 0.1723, 0.4485, 0.1647, 0.4434, 0.1647, 0.3431, 0.23, 0.3431, 0.1723, 0.3431, 0.1723, 0.2378, 0.1723, 0.2378, 0.216, 0.2291, 0.2598, 0.2378, 0.305, 0.268, 0.23, 0.3431, 0.1723, 0.4485, 0.23, 0.3431, 0.305, 0.4183, 0.2598, 0.4485, 0.216, 0.4572, 0.305, 0.4183, 0.23, 0.3431, 0.305, 0.3431, 0.1723, 0.3431, 0.23, 0.3431, 0.1723, 0.4485, 0.2562, 0.5814, 0.23, 0.5884, 0.2037, 0.5814, 0.1845, 0.5621, 0.1775, 0.5359, 0.1845, 0.5097, 0.2037, 0.4905, 0.23, 0.4834, 0.2562, 0.4905, 0.2754, 0.5097, 0.2824, 0.5359, 0.2754, 0.5621, 0.23, 0.5884, 0.23, 0.5884, 0.2562, 0.5814, 0.2562, 0.5814, 0.2562, 0.5814, 0.2562, 0.5814, 0.2754, 0.5621, 0.2754, 0.5621, 0.2754, 0.5621, 0.2754, 0.5621, 0.2824, 0.5359, 0.2824, 0.5359, 0.2824, 0.5359, 0.2824, 0.5359, 0.2754, 0.5097, 0.2754, 0.5097, 0.2754, 0.5097, 0.2754, 0.5097, 0.2562, 0.4905, 0.2562, 0.4905, 0.2562, 0.4905, 0.2562, 0.4905, 0.23, 0.4834, 0.23, 0.4834, 0.23, 0.4834, 0.23, 0.4834, 0.2037, 0.4905, 0.2037, 0.4905, 0.2037, 0.4905, 0.2037, 0.4905, 0.1845, 0.5097, 0.1845, 0.5097, 0.1845, 0.5097, 0.1845, 0.5097, 0.1775, 0.5359, 0.1775, 0.5359, 0.1775, 0.5359, 0.1775, 0.5359, 0.1845, 0.5621, 0.1845, 0.5621, 0.1845, 0.5621, 0.1845, 0.5621, 0.2037, 0.5814, 0.2037, 0.5814, 0.2037, 0.5814, 0.2037, 0.5814, 0.23, 0.5884, 0.23, 0.5884])
me_cube_007.materials.append(mat_material_texture)
me_cube_007.use_remesh_preserve_volume = False
me_cube_007.use_remesh_preserve_attributes = False
me_cube_007.use_mirror_vertex_groups = False
me_cube_007.update()
me_cube_001 = bpy.data.meshes.new('Cube.001')
me_cube_001.from_pydata([(2.73, -0.82, 1.04), (-2.4, -0.82, 0.5), (-1.5, -1.34, 1.87), (2.39, -0.82, 0.61), (2.73, -0.82, 1.19), (-2.46, -0.82, 1.19), (2.73, -1.34, 1.19), (-2.46, -1.34, 1.19), (2.73, -0.82, 1.64), (0.0, -0.82, 0.5), (0.0, -0.82, 1.19), (0.0, -1.34, 1.19), (0.94, -1.0, 1.87), (2.73, -1.34, 1.46), (0.94, -1.34, 1.69), (0.94, -0.82, 1.87), (-0.36, -1.34, 1.87), (0.94, -1.0, 1.808), (1.98, -0.82, 0.5), (-9.852e-07, -1.34, 1.82), (0.0, -1.12, 1.841), (0.0, -1.12, 1.87), (-2.46, -0.82, 1.19), (-2.631, -0.82, 0.5442), (-2.8, -0.82, 0.665), (-2.862, -0.82, 0.83), (-2.8, -0.82, 0.995), (-2.631, -0.82, 1.116), (-2.73, -0.82, 1.19), (-2.96, -0.82, 1.09), (-2.866, -0.82, 1.159), (-2.4, -0.82, 0.5), (-2.46, -1.34, 1.19), (-2.631, -0.82, 0.5442), (-2.8, -0.82, 0.665), (-2.862, -0.82, 0.83), (-2.8, -0.82, 0.995), (-2.631, -0.82, 1.116), (-2.73, -0.82, 1.19), (-2.73, -1.34, 1.19), (-2.96, -0.82, 1.09), (-2.96, -1.34, 1.09), (-2.866, -1.34, 1.159), (-2.866, -0.82, 1.159), (-0.12, -0.95, 1.87), (0.355, -0.8227, 1.87), (0.7027, -0.475, 1.87), (-0.9427, -0.475, 1.87), (-0.595, -0.8227, 1.87), (0.94, -0.74, 1.87), (1.2, -0.74, 1.87), (1.5, -0.62, 1.87), (1.5, -0.62, 1.798), (1.2, -0.74, 1.837), (-1.5, -0.34, 1.87), (-2.46, 0.0, 1.19), (-1.5, -0.82, 1.87), (-2.14, -0.34, 1.417), (-2.14, -0.82, 1.417), (-1.98, -0.34, 1.75), (-1.98, -0.82, 1.75), (2.73, 0.82, 1.04), (-2.4, 0.82, 0.5), (-1.5, 1.34, 1.87), (2.39, 0.82, 0.61), (2.73, 0.82, 1.19), (-2.46, 0.82, 1.19), (2.73, 1.34, 1.19), (-2.46, 1.34, 1.19), (2.73, 0.82, 1.64), (0.0, 0.82, 0.5), (0.0, 0.82, 1.19), (0.0, 1.34, 1.19), (0.94, 1.0, 1.87), (2.73, 0.0, 1.04), (2.39, 0.0, 0.61), (2.73, 0.0, 1.64), (-1.5, 0.0, 1.87), (0.94, 0.0, 1.87), (0.0, 0.0, 0.5), (2.73, 1.34, 1.46), (0.94, 1.34, 1.69), (0.94, 0.82, 1.87), (-0.36, 1.34, 1.87), (0.94, 1.0, 1.808), (1.98, 0.82, 0.5), (1.98, 0.0, 0.5), (-9.852e-07, 1.34, 1.82), (0.0, 1.12, 1.841), (0.0, 1.12, 1.87), (-2.4, 0.0, 0.5), (-2.4, 0.0, 0.5), (-2.46, 0.82, 1.19), (-2.631, 0.82, 0.5442), (-2.8, 0.82, 0.665), (-2.862, 0.82, 0.83), (-2.8, 0.82, 0.995), (-2.631, 0.82, 1.116), (-2.631, 0.0, 0.5442), (-2.8, 0.0, 0.665), (-2.862, 0.0, 0.83), (-2.8, 0.0, 0.995), (-2.631, 0.0, 1.116), (-2.73, 0.82, 1.19), (-2.96, 0.82, 1.09), (-2.866, 0.82, 1.159), (-2.46, 0.0, 1.19), (-2.4, 0.82, 0.5), (-2.46, 1.34, 1.19), (-2.631, 0.82, 0.5442), (-2.8, 0.82, 0.665), (-2.862, 0.82, 0.83), (-2.8, 0.82, 0.995), (-2.631, 0.82, 1.116), (-2.73, 0.82, 1.19), (-2.73, 1.34, 1.19), (-2.96, 0.82, 1.09), (-2.96, 1.34, 1.09), (-2.866, 1.34, 1.159), (-2.866, 0.82, 1.159), (-0.12, 0.95, 1.87), (0.355, 0.8227, 1.87), (0.7027, 0.475, 1.87), (0.83, 0.0, 1.87), (-1.07, 0.0, 1.87), (-0.9427, 0.475, 1.87), (-0.595, 0.8227, 1.87), (0.94, 0.74, 1.87), (1.5, 0.0, 1.87), (1.2, 0.74, 1.87), (1.5, 0.62, 1.87), (1.5, 0.0, 1.798), (1.5, 0.62, 1.798), (1.2, 0.74, 1.837), (-1.5, 0.34, 1.87), (-1.5, 0.82, 1.87), (-2.14, 0.34, 1.417), (-2.14, 0.82, 1.417), (-1.98, 0.34, 1.75), (-1.98, 0.82, 1.75), (-2.14, 0.0, 1.417)], [(90, 91)], [(49, 15, 53), (3, 0, 10), (4, 8, 13, 6), (6, 13, 14), (11, 6, 14, 19), (10, 11, 7, 5), (18, 3, 10), (2, 5, 7), (21, 2, 16), (7, 11, 16), (1, 10, 5), (56, 54, 59, 60), (9, 1, 91), (13, 8, 17), (19, 20, 16), (12, 17, 15), (20, 21, 16), (8, 15, 17), (17, 14, 13), (17, 12, 21, 20), (14, 17, 20, 19), (79, 9, 91), (4, 6, 11, 10), (12, 15, 21), (11, 19, 16), (9, 18, 10), (86, 79, 70), (4, 76, 8), (3, 75, 74, 0), (18, 86, 75, 3), (0, 74, 4), (1, 27, 26, 25, 24, 23), (27, 1, 5), (27, 28, 5), (29, 30, 26), (30, 28, 27), (27, 26, 30), (0, 4, 10), (10, 1, 9), (16, 2, 7), (98, 91, 31, 33), (33, 34, 99, 98), (34, 35, 100, 99), (35, 36, 101, 100), (36, 37, 102, 101), (37, 22, 106, 102), (22, 38, 39, 32), (43, 40, 41, 42), (38, 43, 42, 39), (15, 45, 21), (45, 44, 21), (21, 44, 2), (44, 48, 2), (48, 47, 2), (2, 47, 77, 54, 56), (47, 124, 77), (50, 128, 78), (50, 51, 128), (52, 131, 128, 51), (53, 52, 51, 50), (50, 49, 53), (78, 123, 49), (49, 123, 46), (46, 45, 49), (45, 15, 49), (15, 8, 53), (53, 8, 52), (8, 76, 131, 52), (55, 57, 140), (56, 58, 5, 2), (5, 58, 57, 55), (58, 56, 60), (54, 57, 59), (57, 58, 60, 59), (127, 133, 82), (64, 71, 61), (65, 67, 80, 69), (67, 81, 80), (72, 87, 81, 67), (71, 66, 68, 72), (85, 71, 64), (63, 68, 66), (89, 83, 63), (68, 83, 72), (62, 66, 71), (135, 139, 138, 134), (70, 91, 62), (80, 84, 69), (87, 83, 88), (73, 82, 84), (88, 83, 89), (69, 84, 82), (84, 80, 81), (84, 88, 89, 73), (81, 87, 88, 84), (79, 86, 9), (65, 71, 72, 67), (73, 89, 82), (72, 83, 87), (70, 71, 85), (65, 69, 76), (64, 61, 74, 75), (91, 70, 79), (85, 64, 75, 86), (61, 65, 74), (62, 93, 94, 95, 96, 97), (97, 66, 62), (97, 66, 103), (104, 96, 105), (105, 97, 103), (97, 105, 96), (61, 71, 65), (71, 70, 62), (83, 68, 63), (98, 109, 107, 91), (109, 98, 99, 110), (110, 99, 100, 111), (111, 100, 101, 112), (112, 101, 102, 113), (113, 102, 106, 92), (92, 108, 115, 114), (119, 118, 117, 116), (114, 115, 118, 119), (82, 89, 121), (121, 89, 120), (89, 63, 120), (120, 63, 126), (126, 63, 125), (63, 135, 134, 77, 125), (125, 77, 124), (129, 78, 128), (129, 128, 130), (132, 130, 128, 131), (133, 129, 130, 132), (129, 133, 127), (78, 127, 123), (127, 122, 123), (122, 127, 121), (121, 127, 82), (82, 133, 69), (133, 132, 69), (69, 132, 131, 76), (55, 140, 136), (135, 63, 66, 137), (137, 139, 135), (134, 138, 136), (137, 92, 55, 136), (140, 57, 77), (136, 140, 77), (137, 136, 138, 139), (78, 49, 50), (78, 129, 127), (74, 65, 76), (4, 74, 76), (77, 57, 54), (77, 134, 136), (86, 18, 9), (86, 70, 85)])
me_cube_001.polygons.foreach_set('use_smooth', [0, 0, 0, 0, 0, 0, 0, 0, 0, 0, 0, 0, 0, 0, 0, 0, 0, 0, 0, 0, 0, 0, 0, 0, 0, 0, 0, 0, 0, 0, 0, 0, 0, 0, 0, 0, 0, 0, 0, 0, 1, 1, 1, 1, 1, 1, 1, 1, 1, 0, 0, 0, 0, 0, 0, 0, 0, 0, 0, 0, 0, 0, 0, 0, 0, 0, 0, 0, 0, 0, 0, 0, 0, 0, 0, 0, 0, 0, 0, 0, 0, 0, 0, 0, 0, 0, 0, 0, 0, 0, 0, 0, 0, 0, 0, 0, 0, 0, 0, 0, 0, 0, 0, 0, 0, 0, 0, 0, 0, 0, 0, 0, 0, 0, 1, 1, 1, 1, 1, 1, 1, 1, 1, 0, 0, 0, 0, 0, 0, 0, 0, 0, 0, 0, 0, 0, 0, 0, 0, 0, 0, 0, 0, 0, 0, 0, 0, 0, 0, 0, 0, 0, 0, 0, 0, 0, 0, 0])
_uv = me_cube_001.uv_layers.new(name='UVMap')
_uv.uv.foreach_set('vector', [0.6483, 0.257, 0.6483, 0.2477, 0.6786, 0.257, 0.9546, 0.659, 0.9044, 0.659, 0.887, 0.659, 0.9095, 0.2477, 0.857, 0.2477, 0.878, 0.1871, 0.9095, 0.1871, 0.9902, 0.5191, 0.9902, 0.5506, 0.7815, 0.5774, 0.6719, 0.5191, 0.9902, 0.5191, 0.7815, 0.5774, 0.6719, 0.5926, 0.887, 0.659, 0.887, 0.5984, 0.887, 0.5984, 0.887, 0.659, 0.9674, 0.659, 0.9546, 0.659, 0.887, 0.659, 0.497, 0.5984, 0.385, 0.659, 0.385, 0.5984, 0.6719, 0.6241, 0.497, 0.5984, 0.6299, 0.5984, 0.385, 0.5191, 0.6719, 0.5191, 0.6299, 0.5984, 0.9674, 0.659, 0.887, 0.659, 0.887, 0.659, 0.2164, 0.659, 0.2164, 0.715, 0.1604, 0.715, 0.1604, 0.659, 0.9674, 0.659, 0.9674, 0.659, 0.9674, 0.7547, 0.857, 0.1871, 0.857, 0.2477, 0.6483, 0.2267, 0.5387, 0.1871, 0.5387, 0.2127, 0.4967, 0.1871, 0.7815, 0.6381, 0.7815, 0.6381, 0.7815, 0.659, 0.6719, 0.6241, 0.6719, 0.6241, 0.6299, 0.5984, 0.857, 0.2477, 0.6483, 0.2477, 0.6483, 0.2267, 0.6483, 0.2267, 0.6483, 0.1871, 0.857, 0.1871, 0.7815, 0.6381, 0.7815, 0.6381, 0.6719, 0.6241, 0.6719, 0.6241, 0.6483, 0.1871, 0.6483, 0.2267, 0.5387, 0.2127, 0.5387, 0.1871, 0.9674, 0.7547, 0.9674, 0.659, 0.9674, 0.7547, 0.887, 0.659, 0.887, 0.5984, 0.887, 0.5984, 0.887, 0.659, 0.7815, 0.6381, 0.7815, 0.659, 0.6719, 0.6241, 0.6719, 0.5191, 0.6719, 0.5926, 0.6299, 0.5984, 0.9674, 0.659, 0.9674, 0.659, 0.887, 0.659, 0.9674, 0.7547, 0.9674, 0.7547, 0.9674, 0.8503, 0.9095, 0.2477, 0.857, 0.3433, 0.857, 0.2477, 0.9771, 0.2477, 0.9771, 0.3433, 0.927, 0.3433, 0.927, 0.2477, 0.9899, 0.2477, 0.9899, 0.3433, 0.9771, 0.3433, 0.9771, 0.2477, 0.927, 0.2477, 0.927, 0.3433, 0.9095, 0.2477, 0.9674, 0.659, 0.8956, 0.659, 0.9097, 0.659, 0.9289, 0.659, 0.9482, 0.659, 0.9623, 0.659, 0.8956, 0.659, 0.9674, 0.659, 0.887, 0.659, 0.3575, 0.6588, 0.3575, 0.6588, 0.385, 0.659, 0.3267, 0.659, 0.3333, 0.6588, 0.3333, 0.6588, 0.3333, 0.6588, 0.3575, 0.6588, 0.3575, 0.6588, 0.3575, 0.6588, 0.3333, 0.6588, 0.3333, 0.6588, 0.9044, 0.659, 0.887, 0.659, 0.887, 0.659, 0.887, 0.659, 0.9674, 0.659, 0.9674, 0.659, 0.6299, 0.5984, 0.497, 0.5984, 0.385, 0.5191, 0.2736, 0.7545, 0.2461, 0.7545, 0.2461, 0.6588, 0.2736, 0.6588, 0.2736, 0.6588, 0.2978, 0.6588, 0.2978, 0.7545, 0.2736, 0.7545, 0.2978, 0.6588, 0.3184, 0.6588, 0.3184, 0.7545, 0.2978, 0.7545, 0.3184, 0.6588, 0.339, 0.6588, 0.339, 0.7545, 0.3184, 0.7545, 0.339, 0.6588, 0.3632, 0.6588, 0.3632, 0.7545, 0.339, 0.7545, 0.3632, 0.6588, 0.385, 0.6588, 0.385, 0.7545, 0.3632, 0.7545, 0.385, 0.659, 0.3575, 0.6588, 0.3575, 0.5981, 0.385, 0.5984, 0.3333, 0.6588, 0.3267, 0.659, 0.3267, 0.5984, 0.3333, 0.5981, 0.3575, 0.6588, 0.3333, 0.6588, 0.3333, 0.5981, 0.3575, 0.5981, 0.7815, 0.659, 0.7133, 0.6587, 0.6719, 0.6241, 0.7133, 0.6587, 0.6579, 0.6439, 0.6719, 0.6241, 0.6719, 0.6241, 0.6579, 0.6439, 0.497, 0.5984, 0.6579, 0.6439, 0.6025, 0.6587, 0.497, 0.5984, 0.6025, 0.6587, 0.5619, 0.6993, 0.497, 0.5984, 0.497, 0.5984, 0.5619, 0.6993, 0.497, 0.7547, 0.497, 0.715, 0.497, 0.659, 0.5619, 0.6993, 0.5471, 0.7547, 0.497, 0.7547, 0.8118, 0.6684, 0.8468, 0.7547, 0.7815, 0.7547, 0.8118, 0.6684, 0.8468, 0.6824, 0.8468, 0.7547, 0.8468, 0.6824, 0.8468, 0.7547, 0.8468, 0.7547, 0.8468, 0.6824, 0.8118, 0.6684, 0.8468, 0.6824, 0.8468, 0.6824, 0.8118, 0.6684, 0.8118, 0.6684, 0.7815, 0.6684, 0.8118, 0.6684, 0.7815, 0.7547, 0.7687, 0.7547, 0.7815, 0.6684, 0.7815, 0.6684, 0.7687, 0.7547, 0.7538, 0.6993, 0.7538, 0.6993, 0.7133, 0.6587, 0.7815, 0.6684, 0.7133, 0.6587, 0.7815, 0.659, 0.7815, 0.6684, 0.6483, 0.2477, 0.857, 0.2477, 0.6786, 0.257, 0.6786, 0.257, 0.857, 0.2477, 0.7136, 0.271, 0.857, 0.2477, 0.857, 0.3433, 0.7136, 0.3433, 0.7136, 0.271, 0.385, 0.7547, 0.4223, 0.715, 0.4223, 0.7547, 0.497, 0.659, 0.4223, 0.659, 0.385, 0.659, 0.497, 0.5984, 0.385, 0.659, 0.4223, 0.659, 0.4223, 0.715, 0.385, 0.7547, 0.1418, 0.659, 0.2164, 0.659, 0.1604, 0.659, 0.2164, 0.715, 0.1418, 0.715, 0.1604, 0.715, 0.1418, 0.715, 0.1418, 0.659, 0.1604, 0.659, 0.1604, 0.715, 0.6483, 0.4296, 0.6786, 0.4296, 0.6483, 0.4389, 0.9546, 0.8503, 0.887, 0.8503, 0.9044, 0.8503, 0.9095, 0.4389, 0.9095, 0.4996, 0.878, 0.4996, 0.857, 0.4389, 0.9902, 0.9902, 0.7815, 0.9319, 0.9902, 0.9587, 0.6719, 0.9902, 0.6719, 0.9167, 0.7815, 0.9319, 0.9902, 0.9902, 0.887, 0.8503, 0.887, 0.8503, 0.887, 0.9109, 0.887, 0.9109, 0.9674, 0.8503, 0.887, 0.8503, 0.9546, 0.8503, 0.497, 0.9109, 0.385, 0.9109, 0.385, 0.8503, 0.6719, 0.8853, 0.6299, 0.9109, 0.497, 0.9109, 0.385, 0.9902, 0.6299, 0.9109, 0.6719, 0.9902, 0.9674, 0.8503, 0.887, 0.8503, 0.887, 0.8503, 0.2164, 0.8503, 0.1604, 0.8503, 0.1604, 0.7943, 0.2164, 0.7943, 0.9674, 0.8503, 0.9674, 0.7547, 0.9674, 0.8503, 0.857, 0.4996, 0.6483, 0.4599, 0.857, 0.4389, 0.5387, 0.4996, 0.4967, 0.4996, 0.5387, 0.4739, 0.7815, 0.8713, 0.7815, 0.8503, 0.7815, 0.8713, 0.6719, 0.8853, 0.6299, 0.9109, 0.6719, 0.8853, 0.857, 0.4389, 0.6483, 0.4599, 0.6483, 0.4389, 0.6483, 0.4599, 0.857, 0.4996, 0.6483, 0.4996, 0.7815, 0.8713, 0.6719, 0.8853, 0.6719, 0.8853, 0.7815, 0.8713, 0.6483, 0.4996, 0.5387, 0.4996, 0.5387, 0.4739, 0.6483, 0.4599, 0.9674, 0.7547, 0.9674, 0.7547, 0.9674, 0.659, 0.887, 0.8503, 0.887, 0.8503, 0.887, 0.9109, 0.887, 0.9109, 0.7815, 0.8713, 0.6719, 0.8853, 0.7815, 0.8503, 0.6719, 0.9902, 0.6299, 0.9109, 0.6719, 0.9167, 0.9674, 0.8503, 0.887, 0.8503, 0.9674, 0.8503, 0.9095, 0.4389, 0.857, 0.4389, 0.857, 0.3433, 0.9771, 0.4389, 0.927, 0.4389, 0.927, 0.3433, 0.9771, 0.3433, 0.9674, 0.7547, 0.9674, 0.8503, 0.9674, 0.7547, 0.9899, 0.4389, 0.9771, 0.4389, 0.9771, 0.3433, 0.9899, 0.3433, 0.927, 0.4389, 0.9095, 0.4389, 0.927, 0.3433, 0.9674, 0.8503, 0.9623, 0.8503, 0.9482, 0.8503, 0.9289, 0.8503, 0.9097, 0.8503, 0.8956, 0.8503, 0.8956, 0.8503, 0.887, 0.8503, 0.9674, 0.8503, 0.3575, 0.8503, 0.385, 0.8503, 0.3575, 0.8503, 0.3267, 0.8503, 0.3333, 0.8503, 0.3333, 0.8503, 0.3333, 0.8503, 0.3575, 0.8503, 0.3575, 0.8503, 0.3575, 0.8503, 0.3333, 0.8503, 0.3333, 0.8503, 0.9044, 0.8503, 0.887, 0.8503, 0.887, 0.8503, 0.887, 0.8503, 0.9674, 0.8503, 0.9674, 0.8503, 0.6299, 0.9109, 0.385, 0.9902, 0.497, 0.9109, 0.2736, 0.7545, 0.2736, 0.8503, 0.2461, 0.8503, 0.2461, 0.7545, 0.2736, 0.8503, 0.2736, 0.7545, 0.2978, 0.7545, 0.2978, 0.8503, 0.2978, 0.8503, 0.2978, 0.7545, 0.3184, 0.7545, 0.3184, 0.8503, 0.3184, 0.8503, 0.3184, 0.7545, 0.339, 0.7545, 0.339, 0.8503, 0.339, 0.8503, 0.339, 0.7545, 0.3632, 0.7545, 0.3632, 0.8503, 0.3632, 0.8503, 0.3632, 0.7545, 0.385, 0.7545, 0.385, 0.8503, 0.385, 0.8503, 0.385, 0.9109, 0.3575, 0.9109, 0.3575, 0.8503, 0.3333, 0.8503, 0.3333, 0.9109, 0.3267, 0.9109, 0.3267, 0.8503, 0.3575, 0.8503, 0.3575, 0.9109, 0.3333, 0.9109, 0.3333, 0.8503, 0.7815, 0.8503, 0.6719, 0.8853, 0.7133, 0.8506, 0.7133, 0.8506, 0.6719, 0.8853, 0.6579, 0.8654, 0.6719, 0.8853, 0.497, 0.9109, 0.6579, 0.8654, 0.6579, 0.8654, 0.497, 0.9109, 0.6025, 0.8506, 0.6025, 0.8506, 0.497, 0.9109, 0.5619, 0.8101, 0.497, 0.9109, 0.497, 0.8503, 0.497, 0.7943, 0.497, 0.7547, 0.5619, 0.8101, 0.5619, 0.8101, 0.497, 0.7547, 0.5471, 0.7547, 0.8118, 0.841, 0.7815, 0.7547, 0.8468, 0.7547, 0.8118, 0.841, 0.8468, 0.7547, 0.8468, 0.827, 0.8468, 0.827, 0.8468, 0.827, 0.8468, 0.7547, 0.8468, 0.7547, 0.8118, 0.841, 0.8118, 0.841, 0.8468, 0.827, 0.8468, 0.827, 0.8118, 0.841, 0.8118, 0.841, 0.7815, 0.841, 0.7815, 0.7547, 0.7815, 0.841, 0.7687, 0.7547, 0.7815, 0.841, 0.7538, 0.8101, 0.7687, 0.7547, 0.7538, 0.8101, 0.7815, 0.841, 0.7133, 0.8506, 0.7133, 0.8506, 0.7815, 0.841, 0.7815, 0.8503, 0.6483, 0.4389, 0.6786, 0.4296, 0.857, 0.4389, 0.6786, 0.4296, 0.7136, 0.4156, 0.857, 0.4389, 0.857, 0.4389, 0.7136, 0.4156, 0.7136, 0.3433, 0.857, 0.3433, 0.385, 0.7547, 0.4223, 0.7547, 0.4223, 0.7943, 0.497, 0.8503, 0.497, 0.9109, 0.385, 0.8503, 0.4223, 0.8503, 0.1418, 0.8503, 0.1604, 0.8503, 0.2164, 0.8503, 0.2164, 0.7943, 0.1604, 0.7943, 0.1418, 0.7943, 0.4223, 0.8503, 0.385, 0.8503, 0.385, 0.7547, 0.4223, 0.7943, 0.4223, 0.7547, 0.4223, 0.715, 0.497, 0.7547, 0.4223, 0.7943, 0.4223, 0.7547, 0.497, 0.7547, 0.1418, 0.8503, 0.1418, 0.7943, 0.1604, 0.7943, 0.1604, 0.8503, 0.7815, 0.7547, 0.7815, 0.6684, 0.8118, 0.6684, 0.7815, 0.7547, 0.8118, 0.841, 0.7815, 0.841, 0.927, 0.3433, 0.9095, 0.4389, 0.857, 0.3433, 0.9095, 0.2477, 0.927, 0.3433, 0.857, 0.3433, 0.497, 0.7547, 0.4223, 0.715, 0.497, 0.715, 0.497, 0.7547, 0.497, 0.7943, 0.4223, 0.7943, 0.9674, 0.7547, 0.9674, 0.659, 0.9674, 0.659, 0.9674, 0.7547, 0.9674, 0.8503, 0.9674, 0.8503])
me_cube_001.materials.append(mat_material_texture)
me_cube_001.use_remesh_preserve_volume = False
me_cube_001.use_remesh_preserve_attributes = False
me_cube_001.use_mirror_vertex_groups = False
me_cube_001.update()

# ---- objects
ob_tracks = bpy.data.objects.new('Tracks', me_cube_010)
ob_turret = bpy.data.objects.new('Turret', me_cube_007)
ob_hull = bpy.data.objects.new('Hull', me_cube_001)

# ---- transforms, parenting, visibility, modifiers, constraints
ob_tracks.location = (0.0, 0.0, 0.0)
ob_tracks.lineart.crease_threshold = 0.0
ob_turret.location = (0.0, 0.0, 0.0)
ob_turret.lineart.crease_threshold = 0.0
ob_hull.location = (0.0, 0.0, 0.0)
ob_hull.lineart.crease_threshold = 0.0

# ---- collection membership
col_collection_1.objects.link(ob_tracks)
col_collection_1.objects.link(ob_turret)
col_collection_1.objects.link(ob_hull)

# ---- scene / render settings (as saved in the file)
scene.frame_start = 1; scene.frame_end = 250; scene.frame_set(1)
scene.render.engine = 'BLENDER_EEVEE_NEXT'
scene.render.resolution_percentage = 50
scene.render.dither_intensity = 0.0
scene.cycles.use_denoising = False
scene.cycles.samples = 10
scene.cycles.sampling_pattern = 'TABULATED_SOBOL'
scene.cycles.light_sampling_threshold = 0.0
scene.cycles.use_adaptive_sampling = False
scene.cycles.use_light_tree = False
scene.cycles.blur_glossy = 0.0
scene.cycles.volume_bounces = 1
scene.cycles.pixel_filter_type = 'GAUSSIAN'
scene.cycles.sample_clamp_indirect = 0.0
scene.view_settings.view_transform = 'Standard'
bpy.context.view_layer.update()

# ---- added for rendering (the .blend has no active camera and no usable light): camera, sun
cam_auto = bpy.data.cameras.new('AutoCamera')
cam_auto.lens = 50.0
cam_auto.sensor_width = 36.0
cam_auto.clip_end = 1000.0
ob_auto_camera = bpy.data.objects.new('AutoCamera', cam_auto)
scene.collection.objects.link(ob_auto_camera)
ob_auto_camera.location = (6.254, -7.6908, 6.4972)
ob_auto_camera.rotation_euler = (1.09748, -7.21219e-08, 0.694738)
scene.camera = ob_auto_camera
light_auto_sun = bpy.data.lights.new('AutoSun', 'SUN')
light_auto_sun.energy = 3.0
light_auto_sun.angle = 0.0523599
ob_auto_sun = bpy.data.objects.new('AutoSun', light_auto_sun)
scene.collection.objects.link(ob_auto_sun)
ob_auto_sun.rotation_euler = (0.872665, 0.174533, 0.523599)
bpy.context.view_layer.update()
